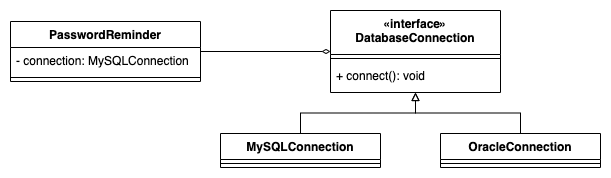

The diagram above was exported from draw.io. Its source (the exported page's mxGraphModel, read from the mxfile embedded in the PNG):
<mxGraphModel dx="2066" dy="1011" grid="1" gridSize="10" guides="1" tooltips="1" connect="1" arrows="1" fold="1" page="1" pageScale="1" pageWidth="827" pageHeight="1169" math="0" shadow="0">
  <root>
    <mxCell id="gwMaNsRWQsStXcssa4yG-0" />
    <mxCell id="gwMaNsRWQsStXcssa4yG-1" parent="gwMaNsRWQsStXcssa4yG-0" />
    <mxCell id="gbgkbk1SNEUvMnBF1xa6-0" style="edgeStyle=orthogonalEdgeStyle;rounded=0;orthogonalLoop=1;jettySize=auto;html=1;endArrow=diamondThin;endFill=0;" parent="gwMaNsRWQsStXcssa4yG-1" source="gwMaNsRWQsStXcssa4yG-2" target="6cUf_L3k1NR6C3zlW5Ho-0" edge="1">
      <mxGeometry relative="1" as="geometry" />
    </mxCell>
    <mxCell id="gwMaNsRWQsStXcssa4yG-2" value="PasswordReminder" style="swimlane;fontStyle=1;align=center;verticalAlign=top;childLayout=stackLayout;horizontal=1;startSize=26;horizontalStack=0;resizeParent=1;resizeParentMax=0;resizeLast=0;collapsible=1;marginBottom=0;" parent="gwMaNsRWQsStXcssa4yG-1" vertex="1">
      <mxGeometry x="30" y="18" width="190" height="60" as="geometry" />
    </mxCell>
    <mxCell id="gwMaNsRWQsStXcssa4yG-3" value="- connection: MySQLConnection" style="text;strokeColor=none;fillColor=none;align=left;verticalAlign=top;spacingLeft=4;spacingRight=4;overflow=hidden;rotatable=0;points=[[0,0.5],[1,0.5]];portConstraint=eastwest;" parent="gwMaNsRWQsStXcssa4yG-2" vertex="1">
      <mxGeometry y="26" width="190" height="26" as="geometry" />
    </mxCell>
    <mxCell id="gwMaNsRWQsStXcssa4yG-4" value="" style="line;strokeWidth=1;fillColor=none;align=left;verticalAlign=middle;spacingTop=-1;spacingLeft=3;spacingRight=3;rotatable=0;labelPosition=right;points=[];portConstraint=eastwest;" parent="gwMaNsRWQsStXcssa4yG-2" vertex="1">
      <mxGeometry y="52" width="190" height="8" as="geometry" />
    </mxCell>
    <mxCell id="dvz1hsfprYmFkjrRodmU-0" style="edgeStyle=orthogonalEdgeStyle;rounded=0;orthogonalLoop=1;jettySize=auto;html=1;endArrow=block;endFill=0;" parent="gwMaNsRWQsStXcssa4yG-1" source="quyidZG71sgTqc3qe1I_-0" target="6cUf_L3k1NR6C3zlW5Ho-0" edge="1">
      <mxGeometry relative="1" as="geometry" />
    </mxCell>
    <mxCell id="quyidZG71sgTqc3qe1I_-0" value="MySQLConnection" style="swimlane;fontStyle=1;align=center;verticalAlign=top;childLayout=stackLayout;horizontal=1;startSize=26;horizontalStack=0;resizeParent=1;resizeParentMax=0;resizeLast=0;collapsible=1;marginBottom=0;" parent="gwMaNsRWQsStXcssa4yG-1" vertex="1">
      <mxGeometry x="240" y="130" width="160" height="34" as="geometry" />
    </mxCell>
    <mxCell id="quyidZG71sgTqc3qe1I_-1" value="" style="line;strokeWidth=1;fillColor=none;align=left;verticalAlign=middle;spacingTop=-1;spacingLeft=3;spacingRight=3;rotatable=0;labelPosition=right;points=[];portConstraint=eastwest;" parent="quyidZG71sgTqc3qe1I_-0" vertex="1">
      <mxGeometry y="26" width="160" height="8" as="geometry" />
    </mxCell>
    <mxCell id="dvz1hsfprYmFkjrRodmU-1" style="edgeStyle=orthogonalEdgeStyle;rounded=0;orthogonalLoop=1;jettySize=auto;html=1;endArrow=block;endFill=0;" parent="gwMaNsRWQsStXcssa4yG-1" source="quyidZG71sgTqc3qe1I_-2" target="6cUf_L3k1NR6C3zlW5Ho-0" edge="1">
      <mxGeometry relative="1" as="geometry" />
    </mxCell>
    <mxCell id="quyidZG71sgTqc3qe1I_-2" value="OracleConnection" style="swimlane;fontStyle=1;align=center;verticalAlign=top;childLayout=stackLayout;horizontal=1;startSize=26;horizontalStack=0;resizeParent=1;resizeParentMax=0;resizeLast=0;collapsible=1;marginBottom=0;" parent="gwMaNsRWQsStXcssa4yG-1" vertex="1">
      <mxGeometry x="460" y="130" width="160" height="34" as="geometry" />
    </mxCell>
    <mxCell id="quyidZG71sgTqc3qe1I_-3" value="" style="line;strokeWidth=1;fillColor=none;align=left;verticalAlign=middle;spacingTop=-1;spacingLeft=3;spacingRight=3;rotatable=0;labelPosition=right;points=[];portConstraint=eastwest;" parent="quyidZG71sgTqc3qe1I_-2" vertex="1">
      <mxGeometry y="26" width="160" height="8" as="geometry" />
    </mxCell>
    <mxCell id="6cUf_L3k1NR6C3zlW5Ho-0" value="«interface»&#10;DatabaseConnection" style="swimlane;fontStyle=1;align=center;verticalAlign=top;childLayout=stackLayout;horizontal=1;startSize=44;horizontalStack=0;resizeParent=1;resizeParentMax=0;resizeLast=0;collapsible=1;marginBottom=0;" parent="gwMaNsRWQsStXcssa4yG-1" vertex="1">
      <mxGeometry x="350" y="7" width="170" height="82" as="geometry" />
    </mxCell>
    <mxCell id="6cUf_L3k1NR6C3zlW5Ho-1" value="" style="line;strokeWidth=1;fillColor=none;align=left;verticalAlign=middle;spacingTop=-1;spacingLeft=3;spacingRight=3;rotatable=0;labelPosition=right;points=[];portConstraint=eastwest;" parent="6cUf_L3k1NR6C3zlW5Ho-0" vertex="1">
      <mxGeometry y="44" width="170" height="8" as="geometry" />
    </mxCell>
    <mxCell id="6cUf_L3k1NR6C3zlW5Ho-2" value="+ connect(): void" style="text;strokeColor=none;fillColor=none;align=left;verticalAlign=top;spacingLeft=4;spacingRight=4;overflow=hidden;rotatable=0;points=[[0,0.5],[1,0.5]];portConstraint=eastwest;" parent="6cUf_L3k1NR6C3zlW5Ho-0" vertex="1">
      <mxGeometry y="52" width="170" height="30" as="geometry" />
    </mxCell>
  </root>
</mxGraphModel>